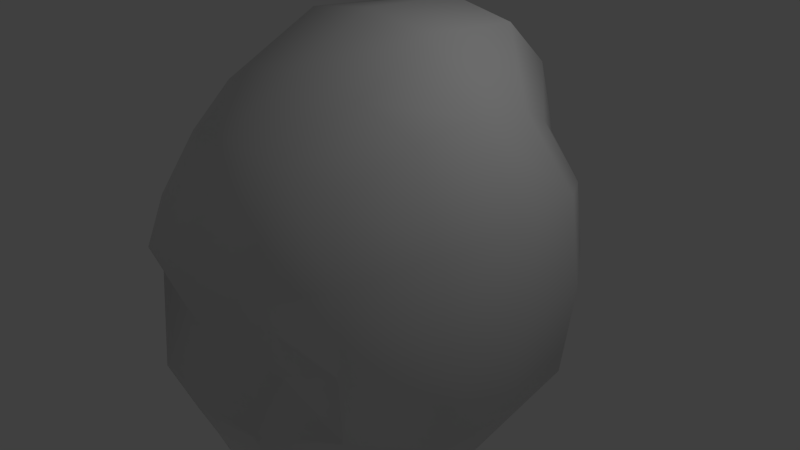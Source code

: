 # Source: child_face.blend  (saved by Blender 2.76.0; exported with 4.5.12 LTS)
import bpy
from mathutils import Matrix  # noqa: F401  (used for matrix-valued properties, if any)

bpy.ops.wm.read_factory_settings(use_empty=True)
scene = bpy.context.scene
scene.name = 'Scene'

# ---- collections
col_collection_1 = bpy.data.collections.new('Collection 1'); scene.collection.children.link(col_collection_1)

# ---- materials (node trees are filled in below, after node groups)
mat_material = bpy.data.materials.new('Material')
mat_material.alpha_threshold = 0.0
mat_material.use_transparent_shadow = False
mat_material.roughness = 0.5
mat_material.line_color = (0.0, 0.0, 0.0, 1.0)

# ---- material node trees

# ---- world
world_world = bpy.data.worlds.new('World'); scene.world = world_world
world_world.color = (0.05088, 0.05088, 0.05088)
world_world.use_sun_shadow = False
world_world.sun_shadow_jitter_overblur = 0.0
world_world.cycles.sampling_method = 'MANUAL'
world_world.cycles.sample_map_resolution = 256

# ---- cameras
cam_camera = bpy.data.cameras.new('Camera')
cam_camera.clip_end = 100.0
cam_camera.lens = 35.0
cam_camera.sensor_width = 32.0
cam_camera.sensor_height = 18.0
cam_camera.ortho_scale = 7.314
cam_camera.dof.focus_distance = 0.0
cam_camera.dof.aperture_fstop = 128.0

# ---- lights
light_lamp = bpy.data.lights.new('Lamp', 'POINT')
light_lamp.transmission_factor = 0.0
light_lamp.cutoff_distance = 30.0
light_lamp.energy = 100.0
light_lamp.shadow_buffer_clip_start = 1.001
light_lamp.shadow_soft_size = 0.1
light_lamp.shadow_maximum_resolution = 0.006
light_lamp.use_absolute_resolution = True
light_lamp.cycles.use_multiple_importance_sampling = False

# ---- meshes
me_cube = bpy.data.meshes.new('Cube')
me_cube.from_pydata([(1.365, 1.599, -1.751), (1.365, -1.599, -1.751), (-1.365, -1.599, -1.751), (-1.365, 1.599, -1.751), (1.365, 1.599, 1.751), (1.365, -1.599, 1.751), (-1.365, -1.599, 1.751), (-1.365, 1.599, 1.751), (1.741, -1.689e-07, -2.233), (3.413e-07, 1.807, -2.099), (1.741, 2.039, 9.657e-08), (1.307e-08, -2.348, -1.846), (1.741, -2.039, -1.12e-08), (-1.741, 6.782e-07, -2.233), (-1.741, -2.039, -1.12e-08), (-1.741, 2.039, -1.12e-08), (1.741, -1.01e-06, 2.233), (4.226e-07, 2.398, 2.294), (-8.371e-07, -1.959, 2.087), (-1.741, 3.499e-07, 2.233), (4.672e-07, 2.508, 0.04879), (-2.46, 8.222e-07, -1.12e-08), (-6.681e-07, -2.3, -0.3278), (2.46, -1.013e-06, 9.03e-08), (-2.629e-07, -5.822e-07, 3.156), (1.307e-08, -0.7867, -2.867), (1.673, -0.8487, -2.146), (-0.725, 1.727, -2.012), (1.673, 1.959, 0.9298), (-0.725, -2.268, -1.759), (1.673, -1.959, 0.9298), (-1.673, 0.8487, -2.146), (-1.673, -1.959, 0.9298), (-1.673, 1.959, 0.9298), (1.673, -0.8487, 2.146), (-0.725, 2.319, 2.207), (-0.725, -1.88, 2.0), (-1.673, 0.8487, 2.146), (1.673, 0.8487, -2.146), (0.725, 1.727, -2.012), (1.673, 1.959, -0.9298), (0.725, -2.268, -1.759), (1.673, -1.959, -0.9298), (-1.673, -0.8487, -2.146), (-1.673, -1.959, -0.9298), (-1.673, 1.959, -0.9298), (1.673, 0.8487, 2.146), (0.725, 2.319, 2.207), (0.725, -1.88, 2.0), (-1.673, -0.8487, 2.146), (-0.9762, 2.385, 0.04879), (0.9762, 2.385, 0.04879), (5.113e-07, 2.525, 1.307), (4.634e-07, 2.251, -1.142), (-2.355, 1.143, -1.458e-08), (-2.355, -1.143, -2.962e-08), (-2.355, 8.153e-07, -1.252), (-2.355, 6.501e-07, 1.252), (-0.9762, -2.177, -0.3278), (0.9762, -2.177, -0.3278), (-3.785e-07, -2.726, -0.9594), (-8.379e-07, -2.733, 0.7581), (2.355, -1.143, 5.101e-08), (2.355, 1.143, 1.141e-07), (2.355, -6.55e-07, -1.252), (2.355, -1.124e-06, 1.252), (-6.013e-07, -1.106, 2.667), (1.043e-07, 1.454, 3.063), (0.9762, -8.718e-07, 3.02), (-0.9762, -1.117e-07, 3.02), (-0.9762, -0.7867, -2.732), (0.9762, -0.7867, -2.732), (1.97e-07, 0.8745, -2.636), (-1.322e-09, -1.936, -2.764), (0.919, -1.899, -2.61), (0.919, 0.838, -2.482), (-0.919, 0.838, -2.482), (-0.945, 1.387, 2.909), (0.945, 1.387, 2.909), (0.945, -1.039, 2.513), (2.235, 1.076, 1.212), (2.235, 1.076, -1.212), (2.235, -1.076, -1.212), (0.919, -2.592, 0.718), (0.919, -2.586, -0.9193), (-0.919, -2.586, -0.9193), (-2.235, -1.076, 1.212), (-2.235, -1.076, -1.212), (-2.235, 1.076, -1.212), (0.919, 2.11, -1.102), (0.919, 2.385, 1.267), (-0.919, 2.385, 1.267), (-0.919, 2.11, -1.102), (-2.235, 1.076, 1.212), (-0.919, -2.592, 0.718), (2.235, -1.076, 1.212), (-0.945, -1.039, 2.513), (-0.919, -1.899, -2.61)], [], [(97, 29, 2, 43), (96, 49, 6, 36), (95, 34, 5, 30), (94, 36, 6, 32), (93, 37, 7, 33), (92, 27, 3, 45), (91, 50, 15, 33), (90, 51, 20, 52), (89, 39, 9, 53), (88, 54, 15, 45), (87, 55, 21, 56), (86, 49, 19, 57), (85, 58, 14, 44), (84, 59, 22, 60), (83, 48, 18, 61), (82, 62, 12, 42), (81, 63, 23, 64), (80, 46, 16, 65), (79, 66, 18, 48), (78, 67, 24, 68), (77, 37, 19, 69), (76, 70, 13, 31), (75, 71, 25, 72), (74, 41, 11, 73), (71, 74, 73, 25), (8, 26, 74, 71), (26, 1, 41, 74), (39, 75, 72, 9), (0, 38, 75, 39), (38, 8, 71, 75), (27, 76, 31, 3), (9, 72, 76, 27), (72, 25, 70, 76), (67, 77, 69, 24), (17, 35, 77, 67), (35, 7, 37, 77), (46, 78, 68, 16), (4, 47, 78, 46), (47, 17, 67, 78), (34, 79, 48, 5), (16, 68, 79, 34), (68, 24, 66, 79), (63, 80, 65, 23), (10, 28, 80, 63), (28, 4, 46, 80), (38, 81, 64, 8), (0, 40, 81, 38), (40, 10, 63, 81), (26, 82, 42, 1), (8, 64, 82, 26), (64, 23, 62, 82), (59, 83, 61, 22), (12, 30, 83, 59), (30, 5, 48, 83), (41, 84, 60, 11), (1, 42, 84, 41), (42, 12, 59, 84), (29, 85, 44, 2), (11, 60, 85, 29), (60, 22, 58, 85), (55, 86, 57, 21), (14, 32, 86, 55), (32, 6, 49, 86), (43, 87, 56, 13), (2, 44, 87, 43), (44, 14, 55, 87), (31, 88, 45, 3), (13, 56, 88, 31), (56, 21, 54, 88), (51, 89, 53, 20), (10, 40, 89, 51), (40, 0, 39, 89), (47, 90, 52, 17), (4, 28, 90, 47), (28, 10, 51, 90), (35, 91, 33, 7), (17, 52, 91, 35), (52, 20, 50, 91), (50, 92, 45, 15), (20, 53, 92, 50), (53, 9, 27, 92), (54, 93, 33, 15), (21, 57, 93, 54), (57, 19, 37, 93), (58, 94, 32, 14), (22, 61, 94, 58), (61, 18, 36, 94), (62, 95, 30, 12), (23, 65, 95, 62), (65, 16, 34, 95), (66, 96, 36, 18), (24, 69, 96, 66), (69, 19, 49, 96), (70, 97, 43, 13), (25, 73, 97, 70), (73, 11, 29, 97)])
me_cube.polygons.foreach_set('use_smooth', [True] * 96)
me_cube.materials.append(mat_material)
me_cube.use_remesh_preserve_volume = False
me_cube.use_remesh_preserve_attributes = False
me_cube.use_mirror_vertex_groups = False
me_cube.update()

# ---- objects
ob_cube = bpy.data.objects.new('Cube', me_cube)
ob_lamp = bpy.data.objects.new('Lamp', light_lamp)
ob_camera = bpy.data.objects.new('Camera', cam_camera)

# ---- transforms, parenting, visibility, modifiers, constraints
ob_cube.location = (0.0, 0.0, 0.0)
ob_cube.lock_rotations_4d = False
ob_cube.empty_display_type = 'ARROWS'
ob_cube.lineart.crease_threshold = 0.0
_m = ob_cube.modifiers.new('Multires', 'MULTIRES')
_m.uv_smooth = 'PRESERVE_CORNERS'
_m.quality = 3
_m.levels = 3
_m.sculpt_levels = 4
_m.render_levels = 4
_m.show_only_control_edges = False
ob_lamp.location = (4.076, 1.005, 5.904)
ob_lamp.rotation_euler = (0.6503, 0.05522, 1.866)
ob_lamp.lock_rotations_4d = False
ob_lamp.empty_display_type = 'ARROWS'
ob_lamp.color = (0.0, 0.0, 0.0, 0.0)
ob_lamp.lineart.crease_threshold = 0.0
ob_camera.location = (7.481, -6.508, 5.344)
ob_camera.rotation_euler = (1.109, 0.01082, 0.8149)
ob_camera.lock_rotations_4d = False
ob_camera.empty_display_type = 'ARROWS'
ob_camera.color = (0.0, 0.0, 0.0, 0.0)
ob_camera.display_type = 'WIRE'
ob_camera.lineart.crease_threshold = 0.0

# ---- collection membership
col_collection_1.objects.link(ob_cube)
col_collection_1.objects.link(ob_lamp)
col_collection_1.objects.link(ob_camera)

# ---- scene / render settings (as saved in the file)
scene.camera = ob_camera
scene.frame_start = 1; scene.frame_end = 250; scene.frame_set(0)
scene.render.engine = 'BLENDER_EEVEE_NEXT'
scene.render.resolution_percentage = 50
scene.render.dither_intensity = 0.0
scene.cycles.use_denoising = False
scene.cycles.samples = 10
scene.cycles.sampling_pattern = 'TABULATED_SOBOL'
scene.cycles.light_sampling_threshold = 0.0
scene.cycles.use_adaptive_sampling = False
scene.cycles.use_light_tree = False
scene.cycles.blur_glossy = 0.0
scene.cycles.pixel_filter_type = 'GAUSSIAN'
scene.cycles.sample_clamp_indirect = 0.0
scene.view_settings.view_transform = 'Standard'
bpy.context.view_layer.update()
